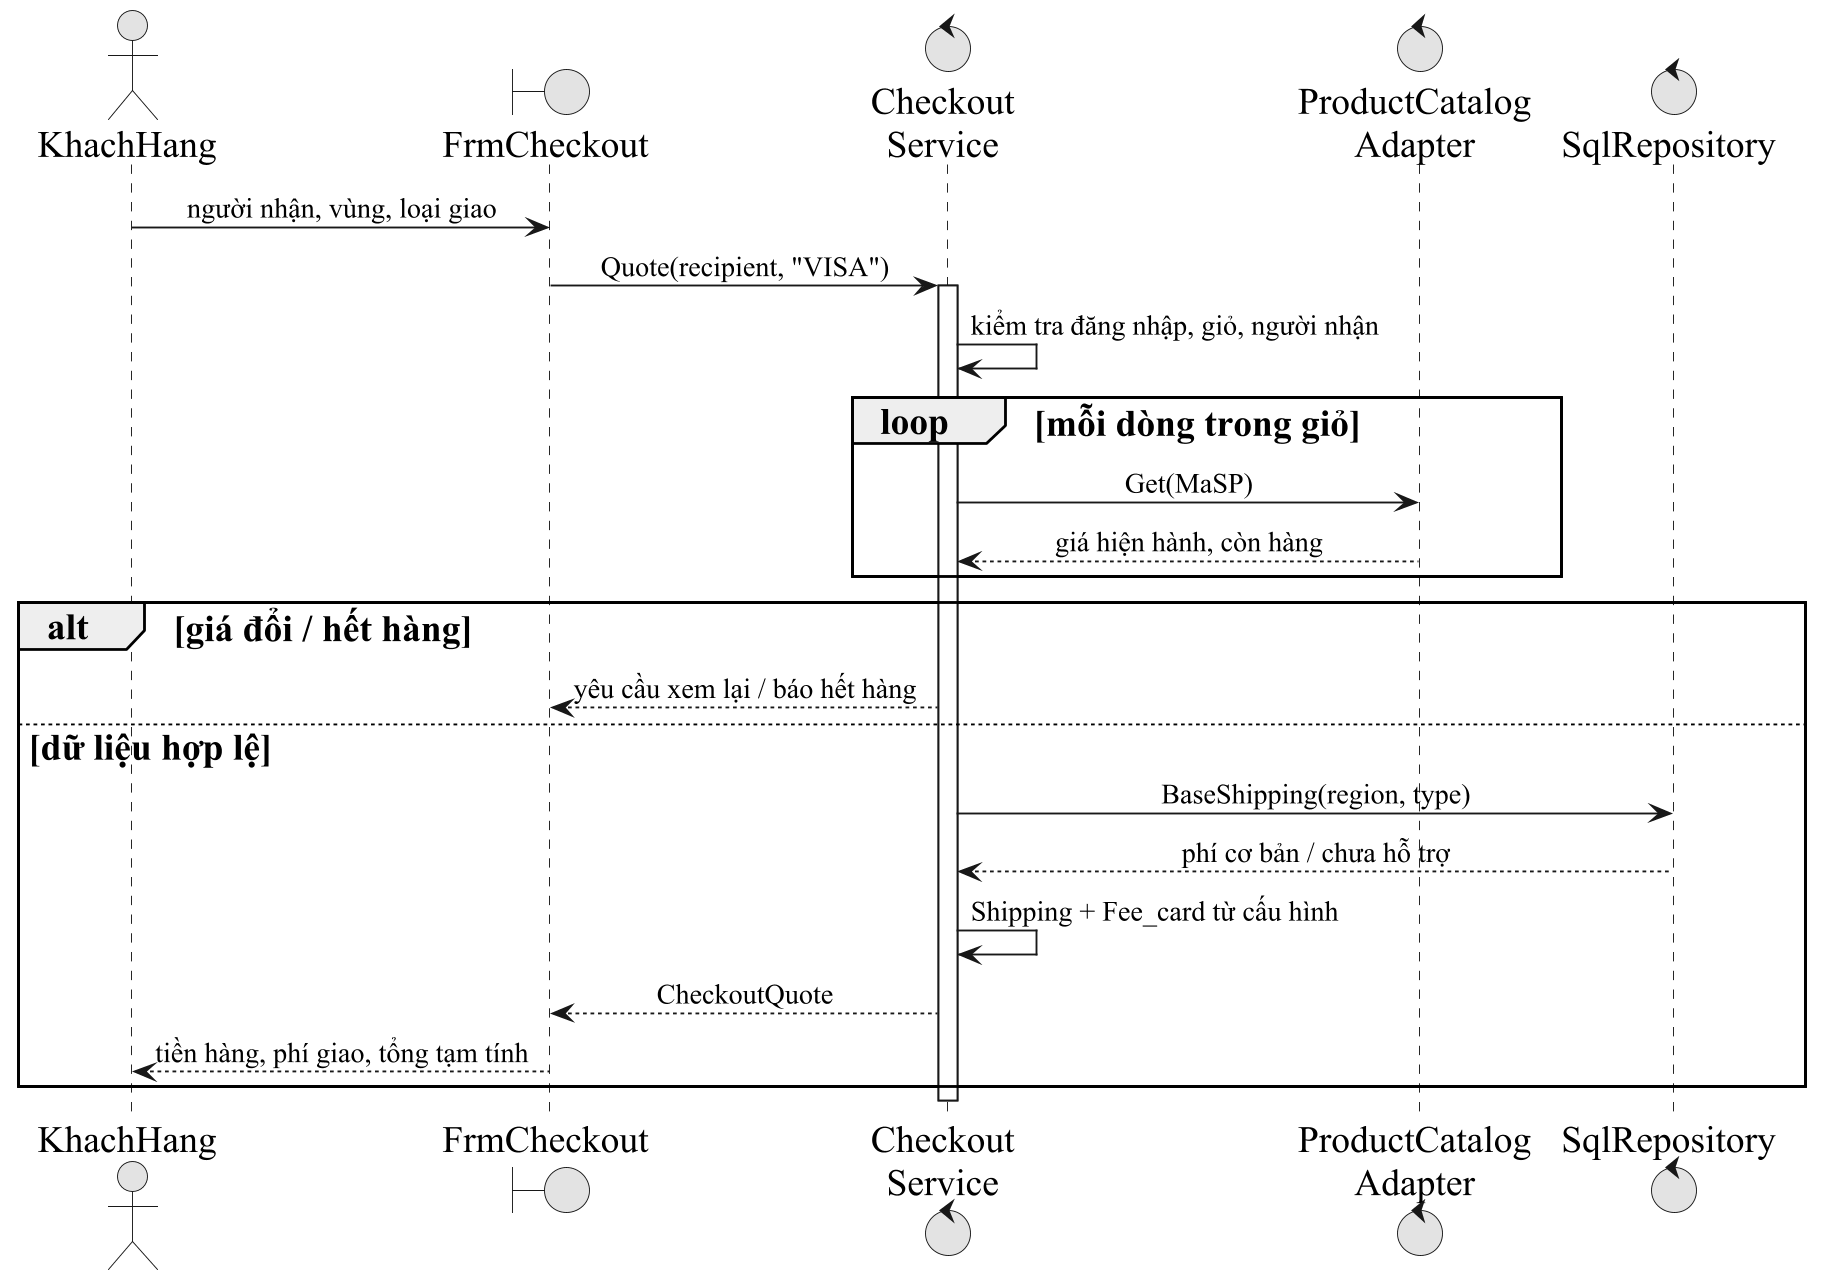

The diagram above was rendered by PlantUML. Its source (embedded in the PNG):
@startuml
skinparam backgroundColor white
skinparam monochrome true
skinparam shadowing false
skinparam defaultFontName Times New Roman
skinparam defaultFontSize 20
skinparam dpi 180
skinparam classAttributeIconSize 0
skinparam roundcorner 0
skinparam packageStyle rectangle
skinparam classBackgroundColor white
skinparam usecaseBackgroundColor white
skinparam nodesep 75
skinparam ranksep 85
skinparam ArrowFontSize 15
skinparam sequenceMessageAlign center
skinparam responseMessageBelowArrow true
hide circle
hide empty members

actor KhachHang as K
boundary FrmCheckout as F
control "Checkout\nService" as S
control "ProductCatalog\nAdapter" as A
control "SqlRepository" as R
K -> F : người nhận, vùng, loại giao
F -> S : Quote(recipient, "VISA")
activate S
S -> S : kiểm tra đăng nhập, giỏ, người nhận
loop mỗi dòng trong giỏ
S -> A : Get(MaSP)
A --> S : giá hiện hành, còn hàng
end
alt giá đổi / hết hàng
S --> F : yêu cầu xem lại / báo hết hàng
else dữ liệu hợp lệ
S -> R : BaseShipping(region, type)
R --> S : phí cơ bản / chưa hỗ trợ
S -> S : Shipping + Fee_card từ cấu hình
S --> F : CheckoutQuote
F --> K : tiền hàng, phí giao, tổng tạm tính
end

deactivate S
@enduml